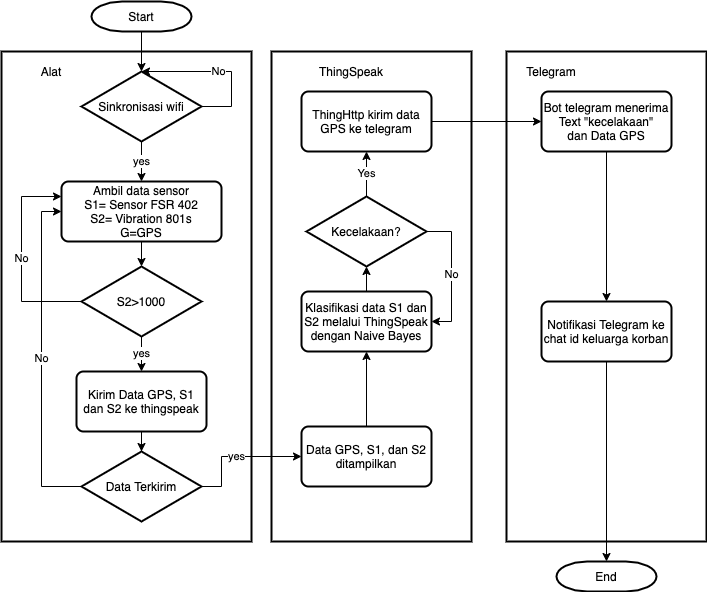

The diagram above was exported from draw.io. Its source (the exported page's mxGraphModel, read from the mxfile embedded in the PNG):
<mxGraphModel dx="946" dy="494" grid="1" gridSize="10" guides="1" tooltips="1" connect="1" arrows="1" fold="1" page="1" pageScale="1" pageWidth="827" pageHeight="1169" math="0" shadow="0">
  <root>
    <mxCell id="0" />
    <mxCell id="1" parent="0" />
    <mxCell id="jwJOJOgv4MkLcakCnT0--5" style="edgeStyle=orthogonalEdgeStyle;rounded=0;orthogonalLoop=1;jettySize=auto;html=1;entryX=0.5;entryY=0;entryDx=0;entryDy=0;" parent="1" source="coT10T-wULVhTJRTWrdI-2" target="jwJOJOgv4MkLcakCnT0--2" edge="1">
      <mxGeometry relative="1" as="geometry" />
    </mxCell>
    <mxCell id="coT10T-wULVhTJRTWrdI-2" value="Start" style="strokeWidth=2;html=1;shape=mxgraph.flowchart.terminator;whiteSpace=wrap;" parent="1" vertex="1">
      <mxGeometry x="190" y="60" width="100" height="30" as="geometry" />
    </mxCell>
    <mxCell id="jwJOJOgv4MkLcakCnT0--7" style="edgeStyle=orthogonalEdgeStyle;rounded=0;orthogonalLoop=1;jettySize=auto;html=1;entryX=0.5;entryY=0;entryDx=0;entryDy=0;" parent="1" source="coT10T-wULVhTJRTWrdI-7" target="0h7GwyOiv699SVA6_fbI-2" edge="1">
      <mxGeometry relative="1" as="geometry">
        <mxPoint x="240" y="360" as="targetPoint" />
      </mxGeometry>
    </mxCell>
    <mxCell id="coT10T-wULVhTJRTWrdI-7" value="Ambil data sensor&lt;br&gt;S1= Sensor FSR 402&lt;br&gt;S2= Vibration 801s&lt;br&gt;G=GPS" style="rounded=1;whiteSpace=wrap;html=1;absoluteArcSize=1;arcSize=14;strokeWidth=2;" parent="1" vertex="1">
      <mxGeometry x="160" y="240" width="160" height="60" as="geometry" />
    </mxCell>
    <mxCell id="jwJOJOgv4MkLcakCnT0--4" value="yes" style="edgeStyle=orthogonalEdgeStyle;rounded=0;orthogonalLoop=1;jettySize=auto;html=1;entryX=0.5;entryY=0;entryDx=0;entryDy=0;" parent="1" source="jwJOJOgv4MkLcakCnT0--2" target="coT10T-wULVhTJRTWrdI-7" edge="1">
      <mxGeometry relative="1" as="geometry" />
    </mxCell>
    <mxCell id="jwJOJOgv4MkLcakCnT0--6" value="No" style="edgeStyle=orthogonalEdgeStyle;rounded=0;orthogonalLoop=1;jettySize=auto;html=1;entryX=0.5;entryY=0;entryDx=0;entryDy=0;" parent="1" source="jwJOJOgv4MkLcakCnT0--2" target="jwJOJOgv4MkLcakCnT0--2" edge="1">
      <mxGeometry relative="1" as="geometry">
        <mxPoint x="240" y="110" as="targetPoint" />
        <Array as="points">
          <mxPoint x="330" y="165" />
          <mxPoint x="330" y="130" />
        </Array>
      </mxGeometry>
    </mxCell>
    <mxCell id="jwJOJOgv4MkLcakCnT0--2" value="Sinkronisasi wifi" style="rhombus;whiteSpace=wrap;html=1;strokeWidth=2;" parent="1" vertex="1">
      <mxGeometry x="180" y="130" width="120" height="70" as="geometry" />
    </mxCell>
    <mxCell id="jwJOJOgv4MkLcakCnT0--16" style="edgeStyle=orthogonalEdgeStyle;rounded=0;orthogonalLoop=1;jettySize=auto;html=1;entryX=0.5;entryY=0;entryDx=0;entryDy=0;" parent="1" source="jwJOJOgv4MkLcakCnT0--12" target="jwJOJOgv4MkLcakCnT0--15" edge="1">
      <mxGeometry relative="1" as="geometry" />
    </mxCell>
    <mxCell id="jwJOJOgv4MkLcakCnT0--12" value="Kirim Data GPS, S1 dan S2 ke thingspeak" style="rounded=1;whiteSpace=wrap;html=1;absoluteArcSize=1;arcSize=14;strokeWidth=2;" parent="1" vertex="1">
      <mxGeometry x="175" y="430" width="130" height="60" as="geometry" />
    </mxCell>
    <mxCell id="jwJOJOgv4MkLcakCnT0--18" value="No" style="edgeStyle=orthogonalEdgeStyle;rounded=0;orthogonalLoop=1;jettySize=auto;html=1;entryX=0;entryY=0.5;entryDx=0;entryDy=0;exitX=0;exitY=0.5;exitDx=0;exitDy=0;" parent="1" source="jwJOJOgv4MkLcakCnT0--15" target="coT10T-wULVhTJRTWrdI-7" edge="1">
      <mxGeometry relative="1" as="geometry">
        <Array as="points">
          <mxPoint x="140" y="545" />
          <mxPoint x="140" y="270" />
        </Array>
      </mxGeometry>
    </mxCell>
    <mxCell id="jwJOJOgv4MkLcakCnT0--19" value="yes" style="edgeStyle=orthogonalEdgeStyle;rounded=0;orthogonalLoop=1;jettySize=auto;html=1;entryX=0;entryY=0.5;entryDx=0;entryDy=0;" parent="1" source="jwJOJOgv4MkLcakCnT0--15" target="jwJOJOgv4MkLcakCnT0--32" edge="1">
      <mxGeometry relative="1" as="geometry">
        <mxPoint x="380" y="515" as="targetPoint" />
        <Array as="points">
          <mxPoint x="320" y="545" />
          <mxPoint x="320" y="515" />
        </Array>
      </mxGeometry>
    </mxCell>
    <mxCell id="jwJOJOgv4MkLcakCnT0--15" value="Data Terkirim" style="rhombus;whiteSpace=wrap;html=1;strokeWidth=2;" parent="1" vertex="1">
      <mxGeometry x="180" y="510" width="120" height="70" as="geometry" />
    </mxCell>
    <mxCell id="jwJOJOgv4MkLcakCnT0--22" style="edgeStyle=orthogonalEdgeStyle;rounded=0;orthogonalLoop=1;jettySize=auto;html=1;" parent="1" source="jwJOJOgv4MkLcakCnT0--20" target="jwJOJOgv4MkLcakCnT0--21" edge="1">
      <mxGeometry relative="1" as="geometry" />
    </mxCell>
    <mxCell id="jwJOJOgv4MkLcakCnT0--20" value="Klasifikasi data S1 dan S2 melalui ThingSpeak dengan Naive Bayes" style="rounded=1;whiteSpace=wrap;html=1;absoluteArcSize=1;arcSize=14;strokeWidth=2;" parent="1" vertex="1">
      <mxGeometry x="400" y="350" width="130" height="60" as="geometry" />
    </mxCell>
    <mxCell id="jwJOJOgv4MkLcakCnT0--25" value="Yes" style="edgeStyle=orthogonalEdgeStyle;rounded=0;orthogonalLoop=1;jettySize=auto;html=1;" parent="1" source="jwJOJOgv4MkLcakCnT0--21" target="jwJOJOgv4MkLcakCnT0--23" edge="1">
      <mxGeometry relative="1" as="geometry" />
    </mxCell>
    <mxCell id="jwJOJOgv4MkLcakCnT0--35" value="No" style="edgeStyle=orthogonalEdgeStyle;rounded=0;orthogonalLoop=1;jettySize=auto;html=1;entryX=1;entryY=0.5;entryDx=0;entryDy=0;" parent="1" source="jwJOJOgv4MkLcakCnT0--21" target="jwJOJOgv4MkLcakCnT0--20" edge="1">
      <mxGeometry relative="1" as="geometry">
        <Array as="points">
          <mxPoint x="550" y="290" />
          <mxPoint x="550" y="380" />
        </Array>
      </mxGeometry>
    </mxCell>
    <mxCell id="jwJOJOgv4MkLcakCnT0--21" value="Kecelakaan?" style="rhombus;whiteSpace=wrap;html=1;strokeWidth=2;" parent="1" vertex="1">
      <mxGeometry x="405" y="255" width="120" height="70" as="geometry" />
    </mxCell>
    <mxCell id="jwJOJOgv4MkLcakCnT0--26" style="edgeStyle=orthogonalEdgeStyle;rounded=0;orthogonalLoop=1;jettySize=auto;html=1;entryX=0;entryY=0.5;entryDx=0;entryDy=0;" parent="1" source="jwJOJOgv4MkLcakCnT0--23" target="jwJOJOgv4MkLcakCnT0--27" edge="1">
      <mxGeometry relative="1" as="geometry">
        <mxPoint x="690" y="160" as="targetPoint" />
      </mxGeometry>
    </mxCell>
    <mxCell id="jwJOJOgv4MkLcakCnT0--23" value="ThingHttp kirim data GPS ke telegram" style="rounded=1;whiteSpace=wrap;html=1;absoluteArcSize=1;arcSize=14;strokeWidth=2;" parent="1" vertex="1">
      <mxGeometry x="400" y="150" width="130" height="60" as="geometry" />
    </mxCell>
    <mxCell id="jwJOJOgv4MkLcakCnT0--29" style="edgeStyle=orthogonalEdgeStyle;rounded=0;orthogonalLoop=1;jettySize=auto;html=1;entryX=0.5;entryY=0;entryDx=0;entryDy=0;" parent="1" source="jwJOJOgv4MkLcakCnT0--27" target="jwJOJOgv4MkLcakCnT0--28" edge="1">
      <mxGeometry relative="1" as="geometry" />
    </mxCell>
    <mxCell id="jwJOJOgv4MkLcakCnT0--27" value="Bot telegram menerima Text &quot;kecelakaan&quot;&lt;br&gt;dan Data GPS" style="rounded=1;whiteSpace=wrap;html=1;absoluteArcSize=1;arcSize=14;strokeWidth=2;" parent="1" vertex="1">
      <mxGeometry x="640" y="150" width="130" height="60" as="geometry" />
    </mxCell>
    <mxCell id="jwJOJOgv4MkLcakCnT0--30" style="edgeStyle=orthogonalEdgeStyle;rounded=0;orthogonalLoop=1;jettySize=auto;html=1;entryX=0.5;entryY=0;entryDx=0;entryDy=0;entryPerimeter=0;" parent="1" source="jwJOJOgv4MkLcakCnT0--28" target="jwJOJOgv4MkLcakCnT0--31" edge="1">
      <mxGeometry relative="1" as="geometry">
        <mxPoint x="705" y="480" as="targetPoint" />
      </mxGeometry>
    </mxCell>
    <mxCell id="jwJOJOgv4MkLcakCnT0--28" value="Notifikasi Telegram ke chat id keluarga korban" style="rounded=1;whiteSpace=wrap;html=1;absoluteArcSize=1;arcSize=14;strokeWidth=2;" parent="1" vertex="1">
      <mxGeometry x="640" y="360" width="130" height="60" as="geometry" />
    </mxCell>
    <mxCell id="jwJOJOgv4MkLcakCnT0--31" value="End" style="strokeWidth=2;html=1;shape=mxgraph.flowchart.terminator;whiteSpace=wrap;" parent="1" vertex="1">
      <mxGeometry x="655" y="620" width="100" height="30" as="geometry" />
    </mxCell>
    <mxCell id="jwJOJOgv4MkLcakCnT0--34" style="edgeStyle=orthogonalEdgeStyle;rounded=0;orthogonalLoop=1;jettySize=auto;html=1;entryX=0.5;entryY=1;entryDx=0;entryDy=0;" parent="1" source="jwJOJOgv4MkLcakCnT0--32" target="jwJOJOgv4MkLcakCnT0--20" edge="1">
      <mxGeometry relative="1" as="geometry" />
    </mxCell>
    <mxCell id="jwJOJOgv4MkLcakCnT0--32" value="Data GPS, S1, dan S2 ditampilkan" style="rounded=1;whiteSpace=wrap;html=1;absoluteArcSize=1;arcSize=14;strokeWidth=2;" parent="1" vertex="1">
      <mxGeometry x="400" y="485" width="130" height="60" as="geometry" />
    </mxCell>
    <mxCell id="jwJOJOgv4MkLcakCnT0--39" value="" style="rounded=0;whiteSpace=wrap;html=1;strokeWidth=2;fillColor=none;" parent="1" vertex="1">
      <mxGeometry x="100" y="110" width="250" height="490" as="geometry" />
    </mxCell>
    <mxCell id="jwJOJOgv4MkLcakCnT0--40" value="" style="rounded=0;whiteSpace=wrap;html=1;strokeWidth=2;fillColor=none;" parent="1" vertex="1">
      <mxGeometry x="370" y="110" width="200" height="490" as="geometry" />
    </mxCell>
    <mxCell id="jwJOJOgv4MkLcakCnT0--41" value="" style="rounded=0;whiteSpace=wrap;html=1;strokeWidth=2;fillColor=none;" parent="1" vertex="1">
      <mxGeometry x="605" y="110" width="200" height="490" as="geometry" />
    </mxCell>
    <mxCell id="jwJOJOgv4MkLcakCnT0--42" value="Alat" style="text;html=1;strokeColor=none;fillColor=none;align=center;verticalAlign=middle;whiteSpace=wrap;rounded=0;" parent="1" vertex="1">
      <mxGeometry x="130" y="120" width="40" height="20" as="geometry" />
    </mxCell>
    <mxCell id="jwJOJOgv4MkLcakCnT0--43" value="ThingSpeak" style="text;html=1;strokeColor=none;fillColor=none;align=center;verticalAlign=middle;whiteSpace=wrap;rounded=0;" parent="1" vertex="1">
      <mxGeometry x="430" y="120" width="40" height="20" as="geometry" />
    </mxCell>
    <mxCell id="jwJOJOgv4MkLcakCnT0--45" value="Telegram" style="text;html=1;strokeColor=none;fillColor=none;align=center;verticalAlign=middle;whiteSpace=wrap;rounded=0;" parent="1" vertex="1">
      <mxGeometry x="630" y="120" width="40" height="20" as="geometry" />
    </mxCell>
    <mxCell id="0h7GwyOiv699SVA6_fbI-4" value="yes" style="edgeStyle=orthogonalEdgeStyle;rounded=0;orthogonalLoop=1;jettySize=auto;html=1;entryX=0.5;entryY=0;entryDx=0;entryDy=0;" parent="1" source="0h7GwyOiv699SVA6_fbI-2" target="jwJOJOgv4MkLcakCnT0--12" edge="1">
      <mxGeometry relative="1" as="geometry" />
    </mxCell>
    <mxCell id="0h7GwyOiv699SVA6_fbI-5" value="No" style="edgeStyle=orthogonalEdgeStyle;rounded=0;orthogonalLoop=1;jettySize=auto;html=1;entryX=0;entryY=0.25;entryDx=0;entryDy=0;exitX=0;exitY=0.5;exitDx=0;exitDy=0;" parent="1" source="0h7GwyOiv699SVA6_fbI-2" target="coT10T-wULVhTJRTWrdI-7" edge="1">
      <mxGeometry relative="1" as="geometry">
        <Array as="points">
          <mxPoint x="120" y="360" />
          <mxPoint x="120" y="255" />
        </Array>
      </mxGeometry>
    </mxCell>
    <mxCell id="0h7GwyOiv699SVA6_fbI-2" value="S2&amp;gt;1000" style="rhombus;whiteSpace=wrap;html=1;strokeWidth=2;" parent="1" vertex="1">
      <mxGeometry x="180" y="325" width="120" height="70" as="geometry" />
    </mxCell>
  </root>
</mxGraphModel>